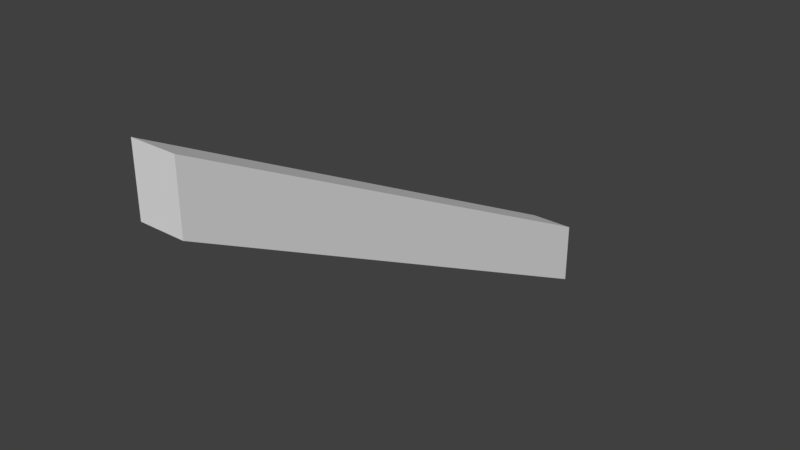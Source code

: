 # Source: track4.blend  (saved by Blender 2.78.0; exported with 4.5.12 LTS)
import bpy
from mathutils import Matrix  # noqa: F401  (used for matrix-valued properties, if any)

bpy.ops.wm.read_factory_settings(use_empty=True)
scene = bpy.context.scene
scene.name = 'Scene'

# ---- collections
col_collection_1 = bpy.data.collections.new('Collection 1'); scene.collection.children.link(col_collection_1)

# ---- world
world_world = bpy.data.worlds.new('World'); scene.world = world_world
world_world.color = (0.05088, 0.05088, 0.05088)
world_world.use_sun_shadow = False
world_world.sun_shadow_jitter_overblur = 0.0
world_world.cycles.sampling_method = 'MANUAL'

# ---- meshes
me_cube_001 = bpy.data.meshes.new('Cube.001')
me_cube_001.from_pydata([(5.177, -1.0, 7.0), (5.177, -1.0, 9.0), (5.177, 1.0, -1.0), (5.177, 1.0, 1.0), (7.177, -1.0, 7.0), (7.177, -1.0, 9.0), (7.177, 1.0, -1.0), (7.177, 1.0, 1.0)], [], [(0, 1, 3, 2), (2, 3, 7, 6), (6, 7, 5, 4), (4, 5, 1, 0), (2, 6, 4, 0), (7, 3, 1, 5)])
me_cube_001.use_remesh_preserve_volume = False
me_cube_001.use_remesh_preserve_attributes = False
me_cube_001.use_mirror_vertex_groups = False
me_cube_001.update()

# ---- objects
ob_cube = bpy.data.objects.new('Cube', me_cube_001)

# ---- transforms, parenting, visibility, modifiers, constraints
ob_cube.location = (-1.0, 0.0, 0.0)
ob_cube.scale = (0.175, 2.0, 0.25)
ob_cube.lineart.crease_threshold = 0.0

# ---- collection membership
col_collection_1.objects.link(ob_cube)

# ---- scene / render settings (as saved in the file)
scene.frame_start = 1; scene.frame_end = 250; scene.frame_set(1)
scene.render.engine = 'BLENDER_EEVEE_NEXT'
scene.render.resolution_percentage = 50
scene.render.dither_intensity = 0.0
scene.cycles.use_denoising = False
scene.cycles.samples = 128
scene.cycles.sampling_pattern = 'TABULATED_SOBOL'
scene.cycles.light_sampling_threshold = 0.0
scene.cycles.use_adaptive_sampling = False
scene.cycles.use_light_tree = False
scene.cycles.blur_glossy = 0.0
scene.cycles.sample_clamp_indirect = 0.0
scene.view_settings.view_transform = 'Standard'
bpy.context.view_layer.update()

# ---- added for rendering (the .blend has no active camera and no usable light): camera, sun
cam_auto = bpy.data.cameras.new('AutoCamera')
cam_auto.lens = 50.0
cam_auto.sensor_width = 36.0
cam_auto.clip_end = 1000.0
ob_auto_camera = bpy.data.objects.new('AutoCamera', cam_auto)
scene.collection.objects.link(ob_auto_camera)
ob_auto_camera.location = (4.45732, -5.25153, 4.50102)
ob_auto_camera.rotation_euler = (1.09748, -7.21219e-08, 0.694738)
scene.camera = ob_auto_camera
light_auto_sun = bpy.data.lights.new('AutoSun', 'SUN')
light_auto_sun.energy = 3.0
light_auto_sun.angle = 0.0523599
ob_auto_sun = bpy.data.objects.new('AutoSun', light_auto_sun)
scene.collection.objects.link(ob_auto_sun)
ob_auto_sun.rotation_euler = (0.872665, 0.174533, 0.523599)
bpy.context.view_layer.update()
